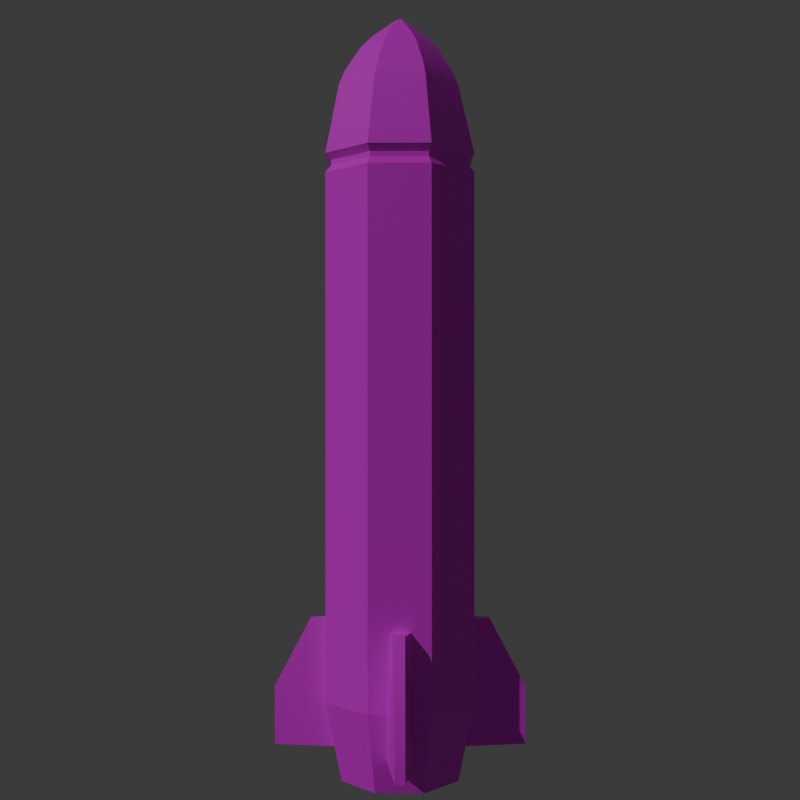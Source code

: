# Source: Missile.blend  (saved by Blender 5.0.119; exported with 4.5.12 LTS)
import bpy
from mathutils import Matrix  # noqa: F401  (used for matrix-valued properties, if any)

bpy.ops.wm.read_factory_settings(use_empty=True)
scene = bpy.context.scene
scene.name = 'Scene'

# ---- collections
col_collection = bpy.data.collections.new('Collection'); scene.collection.children.link(col_collection)

# ---- images (referenced by path relative to the original .blend; pixels are not part of the script)
import os
ASSET_DIR = os.environ.get("B2B_ASSET_DIR", "")  # directory of the original .blend (textures are referenced by path, not embedded)
HERE = os.path.dirname(os.path.abspath(__file__))  # packed textures are extracted next to this script under _unpacked/

def load_image(name, relpath, width, height, colorspace="sRGB"):
    """Load a texture the original file referenced (path relative to the .blend, or extracted next to this script)."""
    p = next((c for c in (os.path.join(HERE, relpath), os.path.join(ASSET_DIR, relpath)) if relpath and os.path.exists(c)), "")
    if p:
        img = bpy.data.images.load(p, check_existing=True)
        img.name = name
    else:  # same state as the original file: an image datablock whose file is absent (Cycles renders it pink)
        img = bpy.data.images.new(name, width, height)
        img.source = "FILE"
        img.filepath = "//" + (relpath or name)
    img.colorspace_settings.name = colorspace
    return img
img_playershiptexture_png = load_image('playerShipTexture.png', 'Art/playerShipTexture.png', 1024, 1024, 'sRGB')

# ---- materials (node trees are filled in below, after node groups)
mat_material = bpy.data.materials.new('Material')

# ---- node groups
ng_smooth_by_angle = bpy.data.node_groups.new('Smooth by Angle', 'GeometryNodeTree')
_s = ng_smooth_by_angle.interface.new_socket(name='Mesh', in_out='OUTPUT', socket_type='NodeSocketGeometry')
_s = ng_smooth_by_angle.interface.new_socket(name='Mesh', in_out='INPUT', socket_type='NodeSocketGeometry')
_s = ng_smooth_by_angle.interface.new_socket(name='Angle', in_out='INPUT', socket_type='NodeSocketFloat')
_s.subtype = 'ANGLE'
_s.default_value = 0.5236
_s.min_value = 0.0
_s.max_value = 3.142
_s.description = 'Maximum face angle for smooth edges'
_s = ng_smooth_by_angle.interface.new_socket(name='Ignore Sharpness', in_out='INPUT', socket_type='NodeSocketBool')
_s.force_non_field = True
ng_smooth_by_angle.description = 'Set the sharpness of mesh edges based on the angle between the neighboring faces'
_N = ng_smooth_by_angle.nodes; _L = ng_smooth_by_angle.links
n0 = _N.new('GeometryNodeSetShadeSmooth'); n0.name = 'Set Shade Smooth'; n0.location = (120, -80)
n0.domain = 'EDGE'
n1 = _N.new('GeometryNodeSetShadeSmooth'); n1.name = 'Set Shade Smooth.001'; n1.location = (300, -80)
n2 = _N.new('NodeGroupOutput'); n2.name = 'Group Output'; n2.location = (480, -80)
n3 = _N.new('GeometryNodeInputMeshEdgeAngle'); n3.name = 'Edge Angle'; n3.location = (-440, -240)
n4 = _N.new('NodeGroupInput'); n4.name = 'Group Input'; n4.location = (-80, -80)
n5 = _N.new('GeometryNodeInputEdgeSmooth'); n5.name = 'Is Edge Smooth'; n5.location = (-260, -120)
n6 = _N.new('GeometryNodeInputShadeSmooth'); n6.name = 'Is Shade Smooth'; n6.location = (-440, -397)
n7 = _N.new('FunctionNodeCompare'); n7.name = 'Compare'; n7.location = (-260, -260)
n7.operation = 'LESS_EQUAL'
n7.inputs[6].default_value = (0.0, 0.0, 0.0, 0.0)
n7.inputs[7].default_value = (0.0, 0.0, 0.0, 0.0)
n8 = _N.new('FunctionNodeBooleanMath'); n8.name = 'Boolean Math.001'; n8.location = (-80, -260)
n9 = _N.new('NodeGroupInput'); n9.name = 'Group Input.001'; n9.location = (-440, -329)
n10 = _N.new('NodeGroupInput'); n10.name = 'Group Input.002'; n10.location = (-259, -189)
n11 = _N.new('FunctionNodeBooleanMath'); n11.name = 'Boolean Math'; n11.location = (-80, -149)
n11.operation = 'OR'
n12 = _N.new('FunctionNodeBooleanMath'); n12.name = 'Boolean Math.002'; n12.location = (-260, -380)
n12.operation = 'OR'
n13 = _N.new('NodeGroupInput'); n13.name = 'Group Input.003'; n13.location = (-440, -460)
_L.new(n3.outputs[0], n7.inputs[0])
_L.new(n1.outputs[0], n2.inputs[0])
_L.new(n9.outputs[1], n7.inputs[1])
_L.new(n7.outputs[0], n8.inputs[0])
_L.new(n4.outputs[0], n0.inputs[0])
_L.new(n0.outputs[0], n1.inputs[0])
_L.new(n8.outputs[0], n0.inputs[2])
_L.new(n10.outputs[2], n11.inputs[1])
_L.new(n5.outputs[0], n11.inputs[0])
_L.new(n11.outputs[0], n0.inputs[1])
_L.new(n13.outputs[2], n12.inputs[1])
_L.new(n6.outputs[0], n12.inputs[0])
_L.new(n12.outputs[0], n8.inputs[1])
n2.is_active_output = True

# ---- material node trees
mat_material.use_nodes = True; mat_material.node_tree.nodes.clear()
_N = mat_material.node_tree.nodes; _L = mat_material.node_tree.links
n0 = _N.new('ShaderNodeBsdfPrincipled'); n0.name = 'Principled BSDF'; n0.location = (-200, 100)
n1 = _N.new('ShaderNodeOutputMaterial'); n1.name = 'Material Output'; n1.location = (200, 100)
n2 = _N.new('ShaderNodeTexImage'); n2.name = 'Image Texture'; n2.location = (-490, 80)
n2.image = img_playershiptexture_png
n2.interpolation = 'Closest'
n2.extension = 'CLIP'
_L.new(n0.outputs[0], n1.inputs[0])
_L.new(n2.outputs[0], n0.inputs[0])
n1.is_active_output = True

# ---- world
world_world = bpy.data.worlds.new('World'); scene.world = world_world
world_world.use_nodes = True; world_world.node_tree.nodes.clear()
_N = world_world.node_tree.nodes; _L = world_world.node_tree.links
n0 = _N.new('ShaderNodeOutputWorld'); n0.name = 'World Output'; n0.location = (200, 100)
n1 = _N.new('ShaderNodeBackground'); n1.name = 'Background'; n1.location = (-200, 100)
n1.inputs[0].default_value = (0.05088, 0.05088, 0.05088, 1.0)
_L.new(n1.outputs[0], n0.inputs[0])
n0.is_active_output = True
world_world.color = (0.05088, 0.05088, 0.05088)
world_world.sun_shadow_jitter_overblur = 0.0

# ---- cameras
cam_camera = bpy.data.cameras.new('Camera')

# ---- lights
light_sun = bpy.data.lights.new('Sun', 'SUN')
light_sun.energy = 1.0
light_point = bpy.data.lights.new('Point', 'POINT')
light_point.color = (0.0, 0.8498, 1.0)
light_point.use_soft_falloff = False
light_point.energy = 221.9
light_point.shadow_soft_size = 0.42

# ---- meshes
me_cube_001 = bpy.data.meshes.new('Cube.001')
me_cube_001.from_pydata([(-0.7559, -2.514, 0.3164), (-0.3107, -2.514, 0.7582), (0.7558, -2.514, -0.3164), (0.3107, -2.514, -0.7582), (-0.3164, -2.514, -0.7558), (0.3164, -2.514, 0.7559), (-0.7582, -2.514, -0.3107), (0.7582, -2.514, 0.3107), (-0.03804, -3.965, 0.01659), (-0.01569, -3.965, -0.03862), (0.01717, -3.965, 0.03895), (0.03953, -3.965, -0.01627), (0.01655, -3.965, -0.03888), (-0.0383, -3.965, -0.01564), (-0.01506, -3.965, 0.03921), (0.03979, -3.965, 0.01597), (-0.7582, 1.62, -0.3107), (-0.394, 3.203, -0.1614), (0.1644, 3.203, 0.3928), (-0.1644, 3.203, -0.3928), (0.1615, 3.203, -0.394), (0.3928, 3.203, -0.1644), (0.394, 3.203, 0.1615), (-0.3928, 3.203, 0.1645), (-0.1615, 3.203, 0.394), (-0.4992, 3.897, 0.209), (0.4992, 3.897, -0.2089), (-0.209, 3.897, -0.4991), (0.209, 3.897, 0.4992), (0.5007, 3.897, 0.2052), (0.2052, 3.897, -0.5007), (-0.2052, 3.897, 0.5007), (-0.5007, 3.897, -0.2052), (-0.3107, 1.62, 0.7582), (0.3107, 1.62, -0.7582), (0.7582, 1.62, 0.3107), (0.3164, 1.62, 0.7559), (-0.3164, 1.62, -0.7558), (0.7558, 1.62, -0.3164), (-0.7559, 1.62, 0.3164), (-0.7559, 3.08, 0.3164), (0.7558, 3.08, -0.3164), (-0.598, 3.897, -0.2451), (-0.2451, 3.897, 0.5981), (0.2451, 3.897, -0.598), (0.598, 3.897, 0.2451), (-0.3164, 3.08, -0.7558), (0.3164, 3.08, 0.7559), (0.2496, 3.897, 0.5962), (-0.2496, 3.897, -0.5961), (0.7582, 3.08, 0.3107), (0.3107, 3.08, -0.7582), (0.5962, 3.897, -0.2496), (-0.5962, 3.897, 0.2496), (-0.3107, 3.08, 0.7582), (-0.7582, 3.08, -0.3107), (-0.7582, -2.317, -0.3107), (0.7582, -2.317, 0.3107), (0.3164, -2.317, 0.7559), (-0.3164, -2.317, -0.7558), (0.7558, -2.317, -0.3164), (-0.3107, -2.317, 0.7582), (0.3107, -2.317, -0.7582), (-0.7559, -2.317, 0.3164), (-0.7027, -2.392, -0.2879), (-0.7027, -2.445, -0.2879), (-0.7005, -2.445, 0.2933), (-0.288, -2.445, 0.7027), (0.7027, -2.392, 0.288), (0.7027, -2.445, 0.288), (0.7005, -2.445, -0.2932), (0.288, -2.445, -0.7027), (-0.2933, -2.445, -0.7005), (0.2932, -2.445, 0.7005), (0.2932, -2.392, 0.7005), (-0.2933, -2.392, -0.7005), (0.7005, -2.392, -0.2932), (-0.288, -2.392, 0.7027), (0.288, -2.392, -0.7027), (-0.7005, -2.392, 0.2933), (-0.2942, -3.756, -0.1205), (-0.4063, -3.629, -0.1665), (-0.1204, -3.756, 0.2944), (-0.1665, -3.629, 0.4063), (0.1207, -3.756, -0.2942), (0.1665, -3.629, -0.4062), (0.2944, -3.756, 0.1206), (0.4062, -3.629, 0.1665), (-0.2244, -3.375, -0.536), (-0.2502, -3.22, -0.5975), (0.2244, -3.375, 0.5361), (0.2502, -3.22, 0.5976), (-0.5976, -3.22, 0.2502), (-0.5361, -3.375, 0.2244), (0.5976, -3.22, -0.2501), (0.5361, -3.375, -0.2244), (-0.3863, -3.629, 0.1617), (-0.2798, -3.756, 0.1173), (-0.2311, -3.375, 0.5638), (-0.2561, -3.219, 0.6248), (0.3862, -3.629, -0.1617), (0.2801, -3.756, -0.1172), (0.231, -3.375, -0.5638), (0.256, -3.219, -0.6248), (-0.1171, -3.756, -0.2799), (-0.1617, -3.629, -0.3862), (0.1174, -3.756, 0.28), (0.1617, -3.629, 0.3863), (-0.5638, -3.375, -0.231), (-0.6248, -3.219, -0.256), (0.5638, -3.375, 0.2311), (0.6248, -3.219, 0.2561), (-0.1296, 2.275, 0.6736), (-0.04865, 2.275, 0.9327), (-0.1296, 3.577, 0.6736), (-0.04865, 3.577, 1.303), (0.1296, 2.275, 0.6736), (0.04865, 2.275, 0.9327), (0.1296, 3.577, 0.6736), (0.04865, 3.577, 1.303), (-0.1296, 2.976, 0.6736), (-0.04865, 2.976, 1.303), (0.1296, 2.976, 0.6736), (0.04865, 2.976, 1.303), (0.6736, 2.275, 0.1296), (0.9327, 2.275, 0.04865), (0.6736, 3.577, 0.1296), (1.303, 3.577, 0.04865), (0.6736, 2.275, -0.1296), (0.9327, 2.275, -0.04865), (0.6736, 3.577, -0.1296), (1.303, 3.577, -0.04865), (0.6736, 2.976, 0.1296), (1.303, 2.976, 0.04865), (0.6736, 2.976, -0.1296), (1.303, 2.976, -0.04865), (0.1296, 2.275, -0.6736), (0.04865, 2.275, -0.9327), (0.1296, 3.577, -0.6736), (0.04865, 3.577, -1.303), (-0.1296, 2.275, -0.6736), (-0.04865, 2.275, -0.9327), (-0.1296, 3.577, -0.6736), (-0.04865, 3.577, -1.303), (0.1296, 2.976, -0.6736), (0.04865, 2.976, -1.303), (-0.1296, 2.976, -0.6736), (-0.04865, 2.976, -1.303), (-0.6736, 2.275, -0.1296), (-0.9327, 2.275, -0.04865), (-0.6736, 3.577, -0.1296), (-1.303, 3.577, -0.04865), (-0.6736, 2.275, 0.1296), (-0.9327, 2.275, 0.04865), (-0.6736, 3.577, 0.1296), (-1.303, 3.577, 0.04865), (-0.6736, 2.976, -0.1296), (-1.303, 2.976, -0.04865), (-0.6736, 2.976, 0.1296), (-1.303, 2.976, 0.04865)], [], [(62, 60, 76, 78), (1, 5, 73, 67), (63, 56, 64, 79), (3, 4, 72, 71), (7, 2, 70, 69), (13, 9, 12, 11, 15, 10, 14, 8), (61, 63, 79, 77), (26, 30, 20, 21), (29, 26, 21, 22), (31, 28, 18, 24), (27, 32, 17, 19), (32, 25, 23, 17), (25, 31, 24, 23), (30, 27, 19, 20), (23, 24, 18, 22, 21, 20, 19, 17), (28, 29, 22, 18), (52, 44, 30, 26), (56, 63, 39, 16), (53, 43, 31, 25), (48, 45, 29, 28), (43, 48, 28, 31), (63, 61, 33, 39), (45, 52, 26, 29), (16, 39, 40, 55), (42, 53, 25, 32), (49, 42, 32, 27), (44, 49, 27, 30), (54, 47, 48, 43), (50, 41, 52, 45), (46, 55, 42, 49), (37, 16, 55, 46), (41, 51, 44, 52), (47, 50, 45, 48), (40, 54, 43, 53), (51, 46, 49, 44), (33, 36, 47, 54), (55, 40, 53, 42), (38, 34, 51, 41), (36, 35, 50, 47), (34, 37, 46, 51), (35, 38, 41, 50), (39, 33, 54, 40), (2, 3, 71, 70), (60, 57, 68, 76), (34, 38, 60, 62), (16, 37, 59, 56), (35, 36, 58, 57), (36, 33, 61, 58), (37, 34, 62, 59), (38, 35, 57, 60), (76, 68, 69, 70), (75, 78, 71, 72), (74, 77, 67, 73), (68, 74, 73, 69), (64, 75, 72, 65), (78, 76, 70, 71), (66, 67, 77, 79), (65, 66, 79, 64), (4, 6, 65, 72), (56, 59, 75, 64), (5, 7, 69, 73), (57, 58, 74, 68), (58, 61, 77, 74), (0, 1, 67, 66), (59, 62, 78, 75), (6, 0, 66, 65), (93, 98, 99, 92), (95, 102, 103, 94), (89, 103, 102, 88), (91, 99, 98, 90), (109, 89, 88, 108), (111, 91, 90, 110), (108, 93, 92, 109), (110, 95, 94, 111), (97, 82, 83, 96), (101, 84, 85, 100), (105, 85, 84, 104), (107, 83, 82, 106), (81, 105, 104, 80), (87, 107, 106, 86), (80, 97, 96, 81), (86, 101, 100, 87), (9, 13, 80, 104), (81, 96, 93, 108), (105, 81, 108, 88), (97, 80, 13, 8), (8, 14, 82, 97), (83, 107, 90, 98), (96, 83, 98, 93), (82, 14, 10, 106), (11, 12, 84, 101), (85, 105, 88, 102), (100, 85, 102, 95), (84, 12, 9, 104), (10, 15, 86, 106), (87, 100, 95, 110), (107, 87, 110, 90), (101, 86, 15, 11), (89, 109, 6, 4), (103, 89, 4, 3), (91, 111, 7, 5), (99, 91, 5, 1), (92, 99, 1, 0), (109, 92, 0, 6), (94, 103, 3, 2), (111, 94, 2, 7), (120, 121, 115, 114), (114, 115, 119, 118), (122, 123, 117, 116), (116, 117, 113, 112), (120, 122, 116, 112), (123, 121, 113, 117), (119, 115, 121, 123), (114, 118, 122, 120), (118, 119, 123, 122), (112, 113, 121, 120), (132, 133, 127, 126), (126, 127, 131, 130), (134, 135, 129, 128), (128, 129, 125, 124), (132, 134, 128, 124), (135, 133, 125, 129), (131, 127, 133, 135), (126, 130, 134, 132), (130, 131, 135, 134), (124, 125, 133, 132), (144, 145, 139, 138), (138, 139, 143, 142), (146, 147, 141, 140), (140, 141, 137, 136), (144, 146, 140, 136), (147, 145, 137, 141), (143, 139, 145, 147), (138, 142, 146, 144), (142, 143, 147, 146), (136, 137, 145, 144), (156, 157, 151, 150), (150, 151, 155, 154), (158, 159, 153, 152), (152, 153, 149, 148), (156, 158, 152, 148), (159, 157, 149, 153), (155, 151, 157, 159), (150, 154, 158, 156), (154, 155, 159, 158), (148, 149, 157, 156)])
me_cube_001.polygons.foreach_set('use_smooth', [True] * 146)
_k = set([(0, 1), (0, 6), (0, 66), (0, 92), (1, 5), (1, 67), (1, 99), (2, 3), (2, 7), (2, 70), (2, 94), (3, 4), (3, 71), (3, 103), (4, 6), (4, 72), (4, 89), (5, 7), (5, 73), (5, 91), (6, 65), (6, 109), (7, 69), (7, 111), (8, 13), (8, 14), (8, 97), (9, 12), (9, 13), (9, 104), (10, 14), (10, 15), (10, 106), (11, 12), (11, 15), (11, 101), (12, 84), (13, 80), (14, 82), (15, 86), (16, 55), (16, 56), (17, 19), (17, 23), (17, 32), (18, 22), (18, 24), (18, 28), (19, 20), (19, 27), (20, 21), (20, 30), (21, 22), (21, 26), (22, 29), (23, 24), (23, 25), (24, 31), (25, 31), (25, 32), (26, 29), (26, 30), (27, 30), (27, 32), (28, 29), (28, 31), (33, 54), (33, 61), (34, 51), (34, 62), (35, 50), (35, 57), (36, 47), (36, 58), (37, 46), (37, 59), (38, 41), (38, 60), (39, 40), (39, 63), (40, 53), (40, 54), (40, 55), (41, 50), (41, 51), (41, 52), (42, 49), (42, 53), (42, 55), (43, 48), (43, 53), (43, 54), (44, 49), (44, 51), (44, 52), (45, 48), (45, 50), (45, 52), (46, 49), (46, 51), (46, 55), (47, 48), (47, 50), (47, 54), (56, 59), (56, 63), (56, 64), (57, 58), (57, 60), (57, 68), (58, 61), (58, 74), (59, 62), (59, 75), (60, 62), (60, 76), (61, 63), (61, 77), (62, 78), (63, 79), (64, 65), (64, 75), (64, 79), (65, 66), (65, 72), (66, 67), (66, 79), (67, 73), (67, 77), (68, 69), (68, 74), (68, 76), (69, 70), (69, 73), (70, 71), (70, 76), (71, 72), (71, 78), (72, 75), (73, 74), (74, 77), (75, 78), (76, 78), (77, 79), (80, 81), (81, 108), (82, 83), (83, 98), (84, 85), (85, 102), (86, 87), (87, 110), (88, 89), (88, 105), (90, 91), (90, 107), (92, 93), (93, 96), (94, 95), (95, 100), (96, 97), (98, 99), (100, 101), (102, 103), (104, 105), (106, 107), (108, 109), (110, 111), (112, 113), (112, 116), (112, 120), (113, 117), (113, 121), (114, 115), (114, 118), (114, 120), (115, 119), (115, 121), (116, 117), (116, 122), (117, 123), (118, 119), (118, 122), (119, 123), (124, 125), (124, 128), (124, 132), (125, 129), (125, 133), (126, 127), (126, 130), (126, 132), (127, 131), (127, 133), (128, 129), (128, 134), (129, 135), (130, 131), (130, 134), (131, 135), (136, 137), (136, 140), (136, 144), (137, 141), (137, 145), (138, 139), (138, 142), (138, 144), (139, 143), (139, 145), (140, 141), (140, 146), (141, 147), (142, 143), (142, 146), (143, 147), (148, 149), (148, 152), (148, 156), (149, 153), (149, 157), (150, 151), (150, 154), (150, 156), (151, 155), (151, 157), (152, 153), (152, 158), (153, 159), (154, 155), (154, 158), (155, 159)])
me_cube_001.attributes.new('sharp_edge', 'BOOLEAN', 'EDGE').data.foreach_set('value', [ (min(e.vertices), max(e.vertices)) in _k for e in me_cube_001.edges])
_k = {(0, 1): 1.0, (2, 3): 1.0, (3, 4): 1.0, (1, 5): 1.0, (4, 6): 1.0, (5, 7): 1.0, (0, 6): 1.0, (2, 7): 1.0, (8, 14): 1.0, (9, 13): 1.0, (8, 13): 1.0, (10, 15): 1.0, (10, 14): 1.0, (11, 12): 1.0, (11, 15): 1.0, (9, 12): 1.0, (21, 26): 1.0, (17, 32): 1.0, (23, 25): 1.0, (24, 31): 1.0, (20, 30): 1.0, (19, 27): 1.0, (18, 28): 1.0, (22, 29): 1.0, (17, 23): 1.0, (20, 21): 1.0, (17, 19): 1.0, (18, 22): 1.0, (18, 24): 1.0, (19, 20): 1.0, (21, 22): 1.0, (23, 24): 1.0, (25, 31): 1.0, (26, 29): 1.0, (27, 30): 1.0, (28, 31): 1.0, (33, 61): 1.0, (34, 62): 1.0, (28, 29): 1.0, (27, 32): 1.0, (26, 30): 1.0, (25, 32): 1.0, (39, 63): 1.0, (36, 47): 1.0, (41, 52): 1.0, (45, 50): 1.0, (47, 48): 1.0, (33, 54): 1.0, (38, 41): 1.0, (43, 54): 1.0, (46, 49): 1.0, (44, 51): 1.0, (40, 53): 1.0, (35, 50): 1.0, (42, 55): 1.0, (42, 53): 1.0, (44, 52): 1.0, (40, 54): 1.0, (41, 50): 1.0, (42, 49): 1.0, (45, 48): 1.0, (46, 51): 1.0, (43, 48): 1.0, (44, 49): 1.0, (45, 52): 1.0, (47, 54): 1.0, (47, 50): 1.0, (43, 53): 1.0, (34, 51): 1.0, (46, 55): 1.0, (39, 40): 1.0, (16, 55): 1.0, (37, 46): 1.0, (41, 51): 1.0, (40, 55): 1.0, (16, 56): 1.0, (35, 57): 1.0, (36, 58): 1.0, (37, 59): 1.0, (38, 60): 1.0, (61, 63): 1.0, (56, 63): 1.0, (60, 62): 1.0, (56, 59): 1.0, (57, 58): 1.0, (58, 61): 1.0, (59, 62): 1.0, (57, 60): 1.0, (64, 65): 1.0, (66, 67): 1.0, (68, 69): 1.0, (70, 71): 1.0, (71, 72): 1.0, (67, 73): 1.0, (65, 72): 1.0, (69, 73): 1.0, (73, 74): 1.0, (72, 75): 1.0, (65, 66): 1.0, (69, 70): 1.0, (70, 76): 1.0, (67, 77): 1.0, (71, 78): 1.0, (66, 79): 1.0, (77, 79): 1.0, (64, 79): 1.0, (76, 78): 1.0, (64, 75): 1.0, (68, 74): 1.0, (74, 77): 1.0, (75, 78): 1.0, (68, 76): 1.0, (92, 93): 1.0, (98, 99): 1.0, (94, 95): 1.0, (102, 103): 1.0, (88, 89): 1.0, (90, 91): 1.0, (108, 109): 1.0, (110, 111): 1.0, (96, 97): 1.0, (82, 83): 1.0, (100, 101): 1.0, (84, 85): 1.0, (104, 105): 1.0, (106, 107): 1.0, (80, 81): 1.0, (86, 87): 1.0, (9, 104): 1.0, (13, 80): 1.0, (81, 108): 1.0, (93, 96): 1.0, (88, 105): 1.0, (8, 97): 1.0, (14, 82): 1.0, (83, 98): 1.0, (90, 107): 1.0, (10, 106): 1.0, (11, 101): 1.0, (12, 84): 1.0, (85, 102): 1.0, (95, 100): 1.0, (15, 86): 1.0, (87, 110): 1.0, (4, 89): 1.0, (6, 109): 1.0, (3, 103): 1.0, (5, 91): 1.0, (7, 111): 1.0, (1, 99): 1.0, (0, 92): 1.0, (2, 94): 1.0, (112, 120): 1.0, (112, 113): 1.0, (115, 121): 1.0, (114, 115): 1.0, (114, 118): 1.0, (115, 119): 1.0, (118, 119): 1.0, (118, 122): 1.0, (117, 123): 1.0, (116, 117): 1.0, (112, 116): 1.0, (113, 117): 1.0, (114, 120): 1.0, (113, 121): 1.0, (116, 122): 1.0, (119, 123): 1.0, (124, 132): 1.0, (124, 125): 1.0, (127, 133): 1.0, (126, 127): 1.0, (126, 130): 1.0, (127, 131): 1.0, (130, 131): 1.0, (130, 134): 1.0, (129, 135): 1.0, (128, 129): 1.0, (124, 128): 1.0, (125, 129): 1.0, (126, 132): 1.0, (125, 133): 1.0, (128, 134): 1.0, (131, 135): 1.0, (136, 144): 1.0, (136, 137): 1.0, (139, 145): 1.0, (138, 139): 1.0, (138, 142): 1.0, (139, 143): 1.0, (142, 143): 1.0, (142, 146): 1.0, (141, 147): 1.0, (140, 141): 1.0, (136, 140): 1.0, (137, 141): 1.0, (138, 144): 1.0, (137, 145): 1.0, (140, 146): 1.0, (143, 147): 1.0, (148, 156): 1.0, (148, 149): 1.0, (151, 157): 1.0, (150, 151): 1.0, (150, 154): 1.0, (151, 155): 1.0, (154, 155): 1.0, (154, 158): 1.0, (153, 159): 1.0, (152, 153): 1.0, (148, 152): 1.0, (149, 153): 1.0, (150, 156): 1.0, (149, 157): 1.0, (152, 158): 1.0, (155, 159): 1.0}
me_cube_001.attributes.new('crease_edge', 'FLOAT', 'EDGE').data.foreach_set('value', [_k.get((min(e.vertices), max(e.vertices)), 0.0) for e in me_cube_001.edges])
_uv = me_cube_001.uv_layers.new(name='UVMap')
_uv.uv.foreach_set('vector', [0.7883, 0.8791, 0.8235, 0.8791, 0.8222, 0.8891, 0.7896, 0.8891, 0.3463, 0.5425, 0.313, 0.5575, 0.3121, 0.5523, 0.3429, 0.5384, 0.6827, 0.8791, 0.7179, 0.8791, 0.7166, 0.8891, 0.684, 0.8891, 0.3927, 0.7406, 0.426, 0.7256, 0.4269, 0.7308, 0.3961, 0.7447, 0.2705, 0.6648, 0.2855, 0.6981, 0.2802, 0.699, 0.2663, 0.6681, 0.3719, 0.6416, 0.3712, 0.6433, 0.3695, 0.644, 0.3677, 0.6433, 0.367, 0.6416, 0.3677, 0.6399, 0.3694, 0.6391, 0.3712, 0.6398, 0.6475, 0.8791, 0.6827, 0.8791, 0.6814, 0.8891, 0.6488, 0.8891, 0.3371, 0.9481, 0.3241, 0.9246, 0.3653, 0.905, 0.3756, 0.9235, 0.353, 0.9698, 0.3371, 0.9481, 0.3756, 0.9235, 0.3881, 0.9406, 0.3038, 0.8201, 0.307, 0.7935, 0.3519, 0.8018, 0.3493, 0.8228, 0.3141, 0.8997, 0.3073, 0.8737, 0.3521, 0.8649, 0.3575, 0.8854, 0.3073, 0.8737, 0.3039, 0.847, 0.3494, 0.844, 0.3521, 0.8649, 0.3039, 0.847, 0.3038, 0.8201, 0.3493, 0.8228, 0.3494, 0.844, 0.3241, 0.9246, 0.3141, 0.8997, 0.3575, 0.8854, 0.3653, 0.905, 0.3624, 0.8395, 0.3493, 0.8228, 0.3519, 0.8018, 0.3686, 0.7888, 0.3895, 0.7914, 0.4026, 0.808, 0.4, 0.829, 0.3834, 0.842, 0.3714, 0.9893, 0.353, 0.9698, 0.3881, 0.9406, 0.4026, 0.956, 0.0888, 0.7482, 0.04842, 0.7078, 0.05964, 0.7032, 0.09344, 0.737, 0.7179, 0.8791, 0.6827, 0.8791, 0.6827, 0.3035, 0.7179, 0.3035, 0.1459, 0.6103, 0.1863, 0.6507, 0.1751, 0.6554, 0.1412, 0.6216, 0.1863, 0.7078, 0.1459, 0.7482, 0.1412, 0.737, 0.1751, 0.7032, 0.1863, 0.6507, 0.1863, 0.7078, 0.1751, 0.7032, 0.1751, 0.6554, 0.6827, 0.8791, 0.6475, 0.8791, 0.6475, 0.3035, 0.6827, 0.3035, 0.1459, 0.7482, 0.0888, 0.7482, 0.09344, 0.737, 0.1412, 0.737, 0.7179, 0.3035, 0.6827, 0.3035, 0.6827, 0.2789, 0.7179, 0.2789, 0.0888, 0.6103, 0.1459, 0.6103, 0.1412, 0.6216, 0.09344, 0.6216, 0.04842, 0.6507, 0.0888, 0.6103, 0.09344, 0.6216, 0.05964, 0.6554, 0.04842, 0.7078, 0.04842, 0.6507, 0.05964, 0.6554, 0.05964, 0.7032, 0.6475, 0.2789, 0.6124, 0.2789, 0.6161, 0.1891, 0.6438, 0.1891, 0.8586, 0.2789, 0.8235, 0.2789, 0.8272, 0.1891, 0.8549, 0.1891, 0.7531, 0.2789, 0.7179, 0.2789, 0.7216, 0.1891, 0.7494, 0.1891, 0.7531, 0.3035, 0.7179, 0.3035, 0.7179, 0.2789, 0.7531, 0.2789, 0.8235, 0.2789, 0.7883, 0.2789, 0.792, 0.1891, 0.8197, 0.1891, 0.8938, 0.2789, 0.8586, 0.2789, 0.8624, 0.1891, 0.8901, 0.1891, 0.6827, 0.2789, 0.6475, 0.2789, 0.6513, 0.1891, 0.679, 0.1891, 0.7883, 0.2789, 0.7531, 0.2789, 0.7568, 0.1891, 0.7846, 0.1891, 0.6475, 0.3035, 0.6124, 0.3035, 0.6124, 0.2789, 0.6475, 0.2789, 0.7179, 0.2789, 0.6827, 0.2789, 0.6864, 0.1891, 0.7142, 0.1891, 0.8235, 0.3035, 0.7883, 0.3035, 0.7883, 0.2789, 0.8235, 0.2789, 0.8938, 0.3035, 0.8586, 0.3035, 0.8586, 0.2789, 0.8938, 0.2789, 0.7883, 0.3035, 0.7531, 0.3035, 0.7531, 0.2789, 0.7883, 0.2789, 0.8586, 0.3035, 0.8235, 0.3035, 0.8235, 0.2789, 0.8586, 0.2789, 0.6827, 0.3035, 0.6475, 0.3035, 0.6475, 0.2789, 0.6827, 0.2789, 0.313, 0.7256, 0.3463, 0.7406, 0.3429, 0.7447, 0.3121, 0.7308, 0.8235, 0.8791, 0.8586, 0.8791, 0.8574, 0.8891, 0.8247, 0.8891, 0.7883, 0.3035, 0.8235, 0.3035, 0.8235, 0.8791, 0.7883, 0.8791, 0.7179, 0.3035, 0.7531, 0.3035, 0.7531, 0.8791, 0.7179, 0.8791, 0.8586, 0.3035, 0.8938, 0.3035, 0.8938, 0.8791, 0.8586, 0.8791, 0.6124, 0.3035, 0.6475, 0.3035, 0.6475, 0.8791, 0.6124, 0.8791, 0.7531, 0.3035, 0.7883, 0.3035, 0.7883, 0.8791, 0.7531, 0.8791, 0.8235, 0.3035, 0.8586, 0.3035, 0.8586, 0.8791, 0.8235, 0.8791, 0.09421, 0.7992, 0.09421, 0.9586, 0.07962, 0.9586, 0.07962, 0.7992, 0.1089, 0.7992, 0.1089, 0.9586, 0.09428, 0.9586, 0.09428, 0.7992, 0.07955, 0.7992, 0.07955, 0.9586, 0.06497, 0.9586, 0.06497, 0.7992, 0.1382, 0.7992, 0.1382, 0.9586, 0.1236, 0.9586, 0.1236, 0.7992, 0.1089, 0.9586, 0.1089, 0.7992, 0.1235, 0.7992, 0.1235, 0.9586, 0.1529, 0.9586, 0.1529, 0.7992, 0.1675, 0.7992, 0.1675, 0.9586, 0.1822, 0.7992, 0.1822, 0.9586, 0.1676, 0.9586, 0.1676, 0.7992, 0.1528, 0.7992, 0.1528, 0.9586, 0.1383, 0.9586, 0.1383, 0.7992, 0.4535, 0.6981, 0.4685, 0.6648, 0.4726, 0.6681, 0.4587, 0.699, 0.7179, 0.8791, 0.7531, 0.8791, 0.7518, 0.8891, 0.7192, 0.8891, 0.2855, 0.5851, 0.2705, 0.6183, 0.2663, 0.615, 0.2802, 0.5842, 0.8586, 0.8791, 0.8938, 0.8791, 0.8925, 0.8891, 0.8599, 0.8891, 0.6124, 0.8791, 0.6475, 0.8791, 0.6463, 0.8891, 0.6136, 0.8891, 0.426, 0.5576, 0.3927, 0.5426, 0.3961, 0.5384, 0.4269, 0.5523, 0.7531, 0.8791, 0.7883, 0.8791, 0.787, 0.8891, 0.7544, 0.8891, 0.4685, 0.6183, 0.4535, 0.5851, 0.4587, 0.5842, 0.4726, 0.615, 0.3999, 0.6027, 0.3759, 0.5915, 0.3785, 0.5819, 0.4052, 0.5944, 0.339, 0.6805, 0.3631, 0.6917, 0.3605, 0.7012, 0.3338, 0.6888, 0.4052, 0.6888, 0.3785, 0.7012, 0.3759, 0.6917, 0.3999, 0.6805, 0.3338, 0.5944, 0.3605, 0.5819, 0.3631, 0.5915, 0.339, 0.6027, 0.4291, 0.6505, 0.4167, 0.6773, 0.4084, 0.672, 0.4196, 0.6479, 0.3099, 0.6326, 0.3223, 0.6058, 0.3306, 0.6111, 0.3194, 0.6352, 0.4196, 0.6352, 0.4084, 0.6111, 0.4167, 0.6058, 0.4291, 0.6326, 0.3194, 0.6479, 0.3306, 0.672, 0.3223, 0.6773, 0.3099, 0.6505, 0.3837, 0.6249, 0.3711, 0.6191, 0.3725, 0.6089, 0.3898, 0.617, 0.3553, 0.6582, 0.3678, 0.6641, 0.3665, 0.6742, 0.3491, 0.6662, 0.3898, 0.6661, 0.3725, 0.6742, 0.3711, 0.6641, 0.3837, 0.6582, 0.3492, 0.617, 0.3665, 0.6089, 0.3678, 0.619, 0.3553, 0.6249, 0.4021, 0.6446, 0.3941, 0.6619, 0.3861, 0.6558, 0.392, 0.6432, 0.3368, 0.6386, 0.3449, 0.6212, 0.3528, 0.6274, 0.347, 0.6399, 0.392, 0.6399, 0.3861, 0.6274, 0.3941, 0.6212, 0.4021, 0.6386, 0.347, 0.6432, 0.3528, 0.6558, 0.3449, 0.6619, 0.3368, 0.6446, 0.3712, 0.6433, 0.3719, 0.6416, 0.392, 0.6432, 0.3861, 0.6558, 0.4021, 0.6386, 0.3941, 0.6212, 0.4084, 0.6111, 0.4196, 0.6352, 0.3941, 0.6619, 0.4021, 0.6446, 0.4196, 0.6479, 0.4084, 0.672, 0.3861, 0.6274, 0.392, 0.6399, 0.3719, 0.6416, 0.3712, 0.6398, 0.3712, 0.6398, 0.3694, 0.6391, 0.3711, 0.6191, 0.3837, 0.6249, 0.3665, 0.6089, 0.3492, 0.617, 0.339, 0.6027, 0.3631, 0.5915, 0.3898, 0.617, 0.3725, 0.6089, 0.3759, 0.5915, 0.3999, 0.6027, 0.3678, 0.619, 0.3694, 0.6391, 0.3677, 0.6399, 0.3553, 0.6249, 0.3677, 0.6433, 0.3695, 0.644, 0.3678, 0.6641, 0.3553, 0.6582, 0.3725, 0.6742, 0.3898, 0.6661, 0.3999, 0.6805, 0.3759, 0.6917, 0.3491, 0.6662, 0.3665, 0.6742, 0.3631, 0.6917, 0.339, 0.6805, 0.3711, 0.6641, 0.3695, 0.644, 0.3712, 0.6433, 0.3837, 0.6582, 0.3677, 0.6399, 0.367, 0.6416, 0.347, 0.6399, 0.3528, 0.6274, 0.3368, 0.6446, 0.3449, 0.6619, 0.3306, 0.672, 0.3194, 0.6479, 0.3449, 0.6212, 0.3368, 0.6386, 0.3194, 0.6352, 0.3306, 0.6111, 0.3528, 0.6558, 0.347, 0.6432, 0.367, 0.6416, 0.3677, 0.6433, 0.4167, 0.6773, 0.4291, 0.6505, 0.4685, 0.6648, 0.4535, 0.6981, 0.3785, 0.7012, 0.4052, 0.6888, 0.426, 0.7256, 0.3927, 0.7406, 0.3223, 0.6058, 0.3099, 0.6326, 0.2705, 0.6183, 0.2855, 0.5851, 0.3605, 0.5819, 0.3338, 0.5944, 0.313, 0.5575, 0.3463, 0.5425, 0.4052, 0.5944, 0.3785, 0.5819, 0.3927, 0.5426, 0.426, 0.5576, 0.4291, 0.6326, 0.4167, 0.6058, 0.4535, 0.5851, 0.4685, 0.6183, 0.3338, 0.6888, 0.3605, 0.7012, 0.3463, 0.7406, 0.313, 0.7256, 0.3099, 0.6505, 0.3223, 0.6773, 0.2855, 0.6981, 0.2705, 0.6648, 0.2921, 0.9256, 0.3222, 0.9257, 0.3222, 0.9542, 0.2921, 0.9541, 0.2921, 0.9541, 0.2882, 0.9839, 0.2836, 0.9839, 0.2798, 0.9541, 0.2798, 0.9256, 0.2497, 0.9257, 0.2669, 0.8923, 0.2798, 0.8923, 0.2798, 0.8923, 0.2836, 0.88, 0.2882, 0.88, 0.2921, 0.8923, 0.2921, 0.9256, 0.2798, 0.9256, 0.2798, 0.8923, 0.2921, 0.8923, 0.2836, 0.8425, 0.2882, 0.8425, 0.2882, 0.88, 0.2836, 0.88, 0.2836, 0.814, 0.2882, 0.814, 0.2882, 0.8425, 0.2836, 0.8425, 0.2921, 0.9541, 0.2798, 0.9541, 0.2798, 0.9256, 0.2921, 0.9256, 0.2798, 0.9541, 0.2497, 0.9541, 0.2497, 0.9257, 0.2798, 0.9256, 0.2921, 0.8923, 0.3049, 0.8923, 0.3222, 0.9257, 0.2921, 0.9256, 0.292, 0.9256, 0.3221, 0.9257, 0.322, 0.9542, 0.2919, 0.9541, 0.2919, 0.9541, 0.2881, 0.9839, 0.2835, 0.9839, 0.2797, 0.9541, 0.2797, 0.9256, 0.2495, 0.9257, 0.2668, 0.8923, 0.2797, 0.8923, 0.2797, 0.8923, 0.2835, 0.88, 0.2881, 0.88, 0.2919, 0.8923, 0.292, 0.9256, 0.2797, 0.9256, 0.2797, 0.8923, 0.2919, 0.8923, 0.2835, 0.8425, 0.2881, 0.8425, 0.2881, 0.88, 0.2835, 0.88, 0.2835, 0.814, 0.2881, 0.814, 0.2881, 0.8425, 0.2835, 0.8425, 0.2919, 0.9541, 0.2797, 0.9541, 0.2797, 0.9256, 0.292, 0.9256, 0.2797, 0.9541, 0.2496, 0.9541, 0.2495, 0.9257, 0.2797, 0.9256, 0.2919, 0.8923, 0.3048, 0.8923, 0.3221, 0.9257, 0.292, 0.9256, 0.2918, 0.9256, 0.3219, 0.9257, 0.3218, 0.9542, 0.2917, 0.9541, 0.2917, 0.9541, 0.2879, 0.9839, 0.2833, 0.9839, 0.2794, 0.9541, 0.2794, 0.9256, 0.2493, 0.9257, 0.2666, 0.8923, 0.2795, 0.8923, 0.2795, 0.8923, 0.2833, 0.88, 0.2879, 0.88, 0.2917, 0.8923, 0.2918, 0.9256, 0.2794, 0.9256, 0.2795, 0.8923, 0.2917, 0.8923, 0.2833, 0.8425, 0.2879, 0.8425, 0.2879, 0.88, 0.2833, 0.88, 0.2833, 0.814, 0.2879, 0.814, 0.2879, 0.8425, 0.2833, 0.8425, 0.2917, 0.9541, 0.2794, 0.9541, 0.2794, 0.9256, 0.2918, 0.9256, 0.2794, 0.9541, 0.2494, 0.9541, 0.2493, 0.9257, 0.2794, 0.9256, 0.2917, 0.8923, 0.3046, 0.8923, 0.3219, 0.9257, 0.2918, 0.9256, 0.2919, 0.9256, 0.322, 0.9257, 0.3219, 0.9542, 0.2918, 0.9541, 0.2918, 0.9541, 0.288, 0.9839, 0.2834, 0.9839, 0.2796, 0.9541, 0.2796, 0.9256, 0.2494, 0.9257, 0.2667, 0.8923, 0.2796, 0.8923, 0.2796, 0.8923, 0.2834, 0.88, 0.288, 0.88, 0.2919, 0.8923, 0.2919, 0.9256, 0.2796, 0.9256, 0.2796, 0.8923, 0.2919, 0.8923, 0.2834, 0.8425, 0.288, 0.8425, 0.288, 0.88, 0.2834, 0.88, 0.2834, 0.814, 0.288, 0.814, 0.288, 0.8425, 0.2834, 0.8425, 0.2918, 0.9541, 0.2796, 0.9541, 0.2796, 0.9256, 0.2919, 0.9256, 0.2796, 0.9541, 0.2495, 0.9541, 0.2494, 0.9257, 0.2796, 0.9256, 0.2919, 0.8923, 0.3047, 0.8923, 0.322, 0.9257, 0.2919, 0.9256])
me_cube_001.materials.append(mat_material)
me_cube_001.update()

# ---- objects
ob_cube = bpy.data.objects.new('Cube', me_cube_001)
ob_camera = bpy.data.objects.new('Camera', cam_camera)
ob_sun = bpy.data.objects.new('Sun', light_sun)
ob_point = bpy.data.objects.new('Point', light_point)

# ---- transforms, parenting, visibility, modifiers, constraints
ob_cube.location = (0.0, 0.0, 0.0)
ob_cube.rotation_euler = (0.0, 3.142, 0.0)
_m = ob_cube.modifiers.new('!!Smooth by Angle', 'NODES')
_m.node_group = ng_smooth_by_angle
_gi = [s.identifier for s in ng_smooth_by_angle.interface.items_tree if s.item_type == 'SOCKET' and s.in_out == 'INPUT']
_m[_gi[1]] = 1.047  # Angle
_m.use_pin_to_last = True
_m.show_group_selector = False
ob_camera.location = (0.0, 0.0, 11.61)
ob_camera.rotation_euler = (0.0, -0.0, -3.142)
ob_sun.location = (6.472, -7.158, 4.856)
ob_sun.rotation_euler = (0.8192, 0.7886, 0.2324)
ob_point.location = (0.0, 3.687, 0.0)

# ---- collection membership
col_collection.objects.link(ob_cube)
col_collection.objects.link(ob_camera)
col_collection.objects.link(ob_sun)
col_collection.objects.link(ob_point)

# ---- scene / render settings (as saved in the file)
scene.camera = ob_camera
scene.frame_start = 1; scene.frame_end = 4; scene.frame_set(3)
scene.render.engine = 'BLENDER_EEVEE_NEXT'
scene.render.resolution_x = 128
scene.render.resolution_y = 128
scene.render.fps = 5
scene.render.film_transparent = True
scene.render.use_freestyle = True
scene.render.bake_bias = 0.0
scene.render.bake_samples = 0
scene.render.line_thickness_mode = 'RELATIVE'
scene.cycles.sampling_pattern = 'TABULATED_SOBOL'
scene.eevee.use_volume_custom_range = False
bpy.context.view_layer.update()

